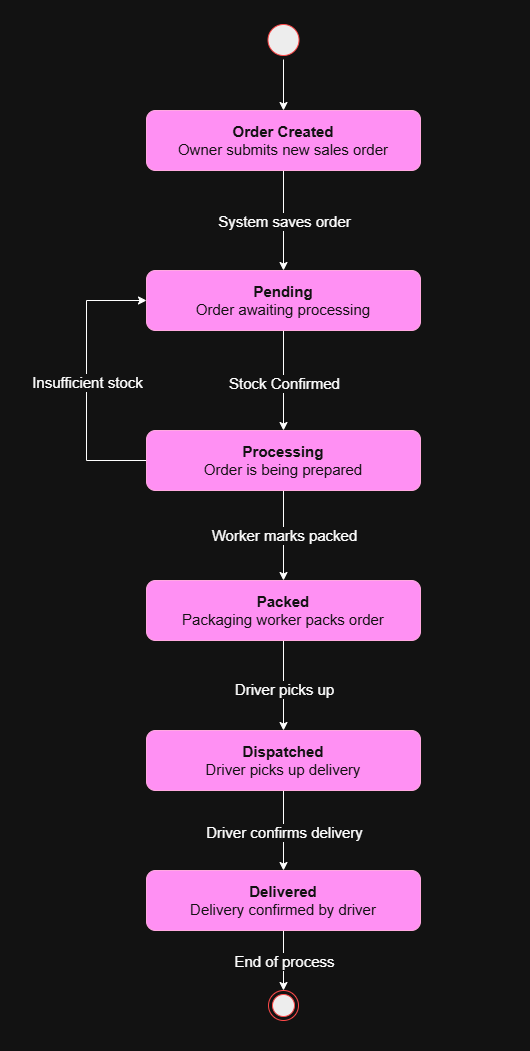

The diagram above was exported from draw.io. Its source (the exported page's mxGraphModel, read from the mxfile embedded in the PNG):
<mxGraphModel dx="1433" dy="732" grid="1" gridSize="10" guides="1" tooltips="1" connect="1" arrows="1" fold="1" page="1" pageScale="1" pageWidth="827" pageHeight="1169" math="0" shadow="0">
  <root>
    <mxCell id="0" />
    <mxCell id="1" parent="0" />
    <mxCell id="QmjYFbtZkYSfHXltoHYF-30" parent="1" style="rounded=0;whiteSpace=wrap;html=1;fillColor=none;strokeColor=none;" value="" vertex="1">
      <mxGeometry height="1050.5" width="530" x="160" y="40" as="geometry" />
    </mxCell>
    <mxCell id="QmjYFbtZkYSfHXltoHYF-17" edge="1" parent="1" source="QmjYFbtZkYSfHXltoHYF-1" style="edgeStyle=orthogonalEdgeStyle;rounded=0;orthogonalLoop=1;jettySize=auto;html=1;exitX=0.5;exitY=1;exitDx=0;exitDy=0;entryX=0.5;entryY=0;entryDx=0;entryDy=0;fontSize=15;" target="QmjYFbtZkYSfHXltoHYF-6">
      <mxGeometry relative="1" as="geometry" />
    </mxCell>
    <mxCell id="QmjYFbtZkYSfHXltoHYF-18" connectable="0" parent="QmjYFbtZkYSfHXltoHYF-17" style="edgeLabel;html=1;align=center;verticalAlign=middle;resizable=0;points=[];fontSize=15;" value="Stock Confirmed" vertex="1">
      <mxGeometry relative="1" x="0.04" y="1" as="geometry">
        <mxPoint x="-1" as="offset" />
      </mxGeometry>
    </mxCell>
    <mxCell id="QmjYFbtZkYSfHXltoHYF-1" parent="1" style="rounded=1;whiteSpace=wrap;html=1;fontSize=15;fillColor=#d80073;fontColor=#ffffff;strokeColor=#A50040;" value="&lt;b&gt;Pending&lt;/b&gt;&lt;div&gt;Order awaiting processing&lt;/div&gt;" vertex="1">
      <mxGeometry height="60" width="274" x="306" y="310" as="geometry" />
    </mxCell>
    <mxCell id="QmjYFbtZkYSfHXltoHYF-25" edge="1" parent="1" source="QmjYFbtZkYSfHXltoHYF-2" style="edgeStyle=orthogonalEdgeStyle;rounded=0;orthogonalLoop=1;jettySize=auto;html=1;exitX=0.5;exitY=1;exitDx=0;exitDy=0;entryX=0.5;entryY=0;entryDx=0;entryDy=0;fontSize=15;" target="QmjYFbtZkYSfHXltoHYF-4">
      <mxGeometry relative="1" as="geometry" />
    </mxCell>
    <mxCell id="QmjYFbtZkYSfHXltoHYF-26" connectable="0" parent="QmjYFbtZkYSfHXltoHYF-25" style="edgeLabel;html=1;align=center;verticalAlign=middle;resizable=0;points=[];fontSize=15;" value="Driver confirms delivery" vertex="1">
      <mxGeometry relative="1" x="0.0265" y="-2" as="geometry">
        <mxPoint x="2" as="offset" />
      </mxGeometry>
    </mxCell>
    <mxCell id="QmjYFbtZkYSfHXltoHYF-2" parent="1" style="rounded=1;whiteSpace=wrap;html=1;fontSize=15;fillColor=#d80073;fontColor=#ffffff;strokeColor=#A50040;" value="&lt;b&gt;Dispatched&lt;/b&gt;&lt;br&gt;Driver picks up delivery" vertex="1">
      <mxGeometry height="60" width="274" x="306" y="770" as="geometry" />
    </mxCell>
    <mxCell id="QmjYFbtZkYSfHXltoHYF-27" edge="1" parent="1" source="QmjYFbtZkYSfHXltoHYF-4" style="edgeStyle=orthogonalEdgeStyle;rounded=0;orthogonalLoop=1;jettySize=auto;html=1;exitX=0.5;exitY=1;exitDx=0;exitDy=0;entryX=0.5;entryY=0;entryDx=0;entryDy=0;fontSize=15;" target="QmjYFbtZkYSfHXltoHYF-29">
      <mxGeometry relative="1" as="geometry">
        <mxPoint x="443" y="1030" as="targetPoint" />
      </mxGeometry>
    </mxCell>
    <mxCell id="QmjYFbtZkYSfHXltoHYF-28" connectable="0" parent="QmjYFbtZkYSfHXltoHYF-27" style="edgeLabel;html=1;align=center;verticalAlign=middle;resizable=0;points=[];fontSize=15;" value="End of process" vertex="1">
      <mxGeometry relative="1" x="-0.0058" y="2" as="geometry">
        <mxPoint x="-2" as="offset" />
      </mxGeometry>
    </mxCell>
    <mxCell id="QmjYFbtZkYSfHXltoHYF-4" parent="1" style="rounded=1;whiteSpace=wrap;html=1;fontSize=15;fillColor=#d80073;fontColor=#ffffff;strokeColor=#A50040;" value="&lt;b&gt;Delivered&lt;/b&gt;&lt;div&gt;Delivery confirmed by driver&lt;/div&gt;" vertex="1">
      <mxGeometry height="60" width="274" x="306" y="910" as="geometry" />
    </mxCell>
    <mxCell id="QmjYFbtZkYSfHXltoHYF-23" edge="1" parent="1" source="QmjYFbtZkYSfHXltoHYF-5" style="edgeStyle=orthogonalEdgeStyle;rounded=0;orthogonalLoop=1;jettySize=auto;html=1;exitX=0.5;exitY=1;exitDx=0;exitDy=0;fontSize=15;" target="QmjYFbtZkYSfHXltoHYF-2">
      <mxGeometry relative="1" as="geometry" />
    </mxCell>
    <mxCell id="QmjYFbtZkYSfHXltoHYF-24" connectable="0" parent="QmjYFbtZkYSfHXltoHYF-23" style="edgeLabel;html=1;align=center;verticalAlign=middle;resizable=0;points=[];fontSize=15;" value="Driver picks up" vertex="1">
      <mxGeometry relative="1" x="0.0889" as="geometry">
        <mxPoint as="offset" />
      </mxGeometry>
    </mxCell>
    <mxCell id="QmjYFbtZkYSfHXltoHYF-5" parent="1" style="rounded=1;whiteSpace=wrap;html=1;fontSize=15;fillColor=#d80073;fontColor=#ffffff;strokeColor=#A50040;" value="&lt;b&gt;Packed&lt;/b&gt;&lt;br&gt;Packaging worker packs order" vertex="1">
      <mxGeometry height="60" width="274" x="306" y="620" as="geometry" />
    </mxCell>
    <mxCell id="QmjYFbtZkYSfHXltoHYF-19" edge="1" parent="1" source="QmjYFbtZkYSfHXltoHYF-6" style="edgeStyle=orthogonalEdgeStyle;rounded=0;orthogonalLoop=1;jettySize=auto;html=1;exitX=0.5;exitY=1;exitDx=0;exitDy=0;fontSize=15;" target="QmjYFbtZkYSfHXltoHYF-5">
      <mxGeometry relative="1" as="geometry" />
    </mxCell>
    <mxCell id="QmjYFbtZkYSfHXltoHYF-20" connectable="0" parent="QmjYFbtZkYSfHXltoHYF-19" style="edgeLabel;html=1;align=center;verticalAlign=middle;resizable=0;points=[];fontSize=15;" value="Worker marks packed" vertex="1">
      <mxGeometry relative="1" x="-0.1" as="geometry">
        <mxPoint y="4" as="offset" />
      </mxGeometry>
    </mxCell>
    <mxCell id="QmjYFbtZkYSfHXltoHYF-21" edge="1" parent="1" source="QmjYFbtZkYSfHXltoHYF-6" style="edgeStyle=orthogonalEdgeStyle;rounded=0;orthogonalLoop=1;jettySize=auto;html=1;exitX=0;exitY=0.5;exitDx=0;exitDy=0;entryX=0;entryY=0.5;entryDx=0;entryDy=0;fontSize=15;" target="QmjYFbtZkYSfHXltoHYF-1">
      <mxGeometry relative="1" as="geometry">
        <Array as="points">
          <mxPoint x="246" y="500" />
          <mxPoint x="246" y="340" />
        </Array>
      </mxGeometry>
    </mxCell>
    <mxCell id="QmjYFbtZkYSfHXltoHYF-22" connectable="0" parent="QmjYFbtZkYSfHXltoHYF-21" style="edgeLabel;html=1;align=center;verticalAlign=middle;resizable=0;points=[];fontSize=15;" value="Insufficient stock" vertex="1">
      <mxGeometry relative="1" x="0.1" y="-2" as="geometry">
        <mxPoint x="-2" y="14" as="offset" />
      </mxGeometry>
    </mxCell>
    <mxCell id="QmjYFbtZkYSfHXltoHYF-6" parent="1" style="rounded=1;whiteSpace=wrap;html=1;fontSize=15;fillColor=#d80073;fontColor=#ffffff;strokeColor=#A50040;" value="&lt;b&gt;Processing&lt;/b&gt;&lt;div&gt;Order is being prepared&lt;/div&gt;" vertex="1">
      <mxGeometry height="60" width="274" x="306" y="470" as="geometry" />
    </mxCell>
    <mxCell id="QmjYFbtZkYSfHXltoHYF-11" edge="1" parent="1" source="QmjYFbtZkYSfHXltoHYF-7" style="edgeStyle=orthogonalEdgeStyle;rounded=0;orthogonalLoop=1;jettySize=auto;html=1;exitX=0.5;exitY=1;exitDx=0;exitDy=0;entryX=0.5;entryY=0;entryDx=0;entryDy=0;fontSize=15;" target="QmjYFbtZkYSfHXltoHYF-1">
      <mxGeometry relative="1" as="geometry" />
    </mxCell>
    <mxCell id="QmjYFbtZkYSfHXltoHYF-13" connectable="0" parent="QmjYFbtZkYSfHXltoHYF-11" style="edgeLabel;html=1;align=center;verticalAlign=middle;resizable=0;points=[];fontSize=15;" value="System saves order" vertex="1">
      <mxGeometry relative="1" x="0.2" as="geometry">
        <mxPoint y="-10" as="offset" />
      </mxGeometry>
    </mxCell>
    <mxCell id="QmjYFbtZkYSfHXltoHYF-7" parent="1" style="rounded=1;whiteSpace=wrap;html=1;fontSize=15;fillColor=#d80073;fontColor=#ffffff;strokeColor=#A50040;" value="&lt;b&gt;Order Created&lt;/b&gt;&lt;div&gt;Owner submits new sales order&lt;/div&gt;" vertex="1">
      <mxGeometry height="60" width="274" x="306" y="150" as="geometry" />
    </mxCell>
    <mxCell id="QmjYFbtZkYSfHXltoHYF-16" edge="1" parent="1" source="QmjYFbtZkYSfHXltoHYF-8" style="edgeStyle=orthogonalEdgeStyle;rounded=0;orthogonalLoop=1;jettySize=auto;html=1;exitX=0.5;exitY=1;exitDx=0;exitDy=0;entryX=0.5;entryY=0;entryDx=0;entryDy=0;fontSize=15;" target="QmjYFbtZkYSfHXltoHYF-7">
      <mxGeometry relative="1" as="geometry" />
    </mxCell>
    <mxCell id="QmjYFbtZkYSfHXltoHYF-8" parent="1" style="ellipse;html=1;shape=startState;fillColor=#000000;strokeColor=light-dark(#FF0000,#FF4949);fontSize=15;" value="" vertex="1">
      <mxGeometry height="39" width="39" x="423.5" y="60" as="geometry" />
    </mxCell>
    <mxCell id="QmjYFbtZkYSfHXltoHYF-29" parent="1" style="ellipse;html=1;shape=endState;fillColor=#000000;strokeColor=light-dark(#FF0000,#FF4949);fontSize=15;" value="" vertex="1">
      <mxGeometry height="30" width="30" x="428" y="1030" as="geometry" />
    </mxCell>
  </root>
</mxGraphModel>